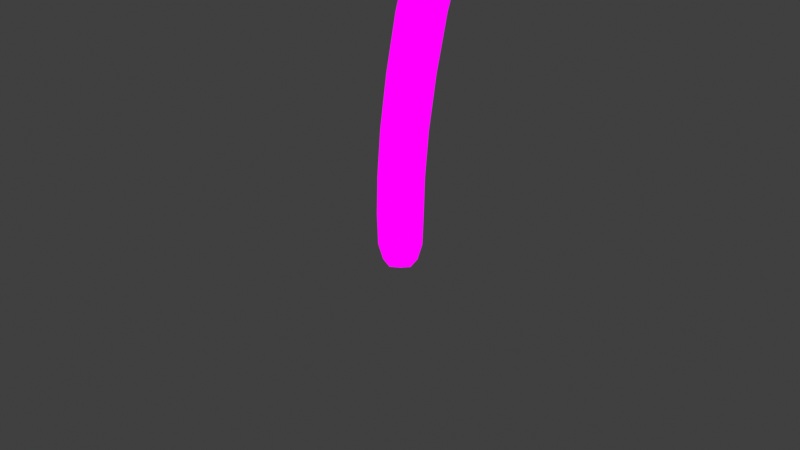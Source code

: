 # Source: Enoki_medium.blend  (saved by Blender 4.1.24; exported with 4.5.12 LTS)
import bpy
from mathutils import Matrix  # noqa: F401  (used for matrix-valued properties, if any)

bpy.ops.wm.read_factory_settings(use_empty=True)
scene = bpy.context.scene
scene.name = 'Scene'

# ---- collections
col_collection = bpy.data.collections.new('Collection'); scene.collection.children.link(col_collection)

# ---- images (referenced by path relative to the original .blend; pixels are not part of the script)
import os
ASSET_DIR = os.environ.get("B2B_ASSET_DIR", "")  # directory of the original .blend (textures are referenced by path, not embedded)
HERE = os.path.dirname(os.path.abspath(__file__))  # packed textures are extracted next to this script under _unpacked/

def load_image(name, relpath, width, height, colorspace="sRGB"):
    """Load a texture the original file referenced (path relative to the .blend, or extracted next to this script)."""
    p = next((c for c in (os.path.join(HERE, relpath), os.path.join(ASSET_DIR, relpath)) if relpath and os.path.exists(c)), "")
    if p:
        img = bpy.data.images.load(p, check_existing=True)
        img.name = name
    else:  # same state as the original file: an image datablock whose file is absent (Cycles renders it pink)
        img = bpy.data.images.new(name, width, height)
        img.source = "FILE"
        img.filepath = "//" + (relpath or name)
    img.colorspace_settings.name = colorspace
    return img
img_img_9048_png = load_image('IMG_9048.PNG', 'IMG_9048.PNG', 1024, 1024, 'sRGB')

# ---- materials (node trees are filled in below, after node groups)
mat_material = bpy.data.materials.new('Material')
mat_material.alpha_threshold = 0.0
mat_material.use_transparent_shadow = False
mat_material.roughness = 0.5
mat_material.line_color = (0.0, 0.0, 0.0, 1.0)

# ---- material node trees
mat_material.use_nodes = True; mat_material.node_tree.nodes.clear()
_N = mat_material.node_tree.nodes; _L = mat_material.node_tree.links
n0 = _N.new('ShaderNodeOutputMaterial'); n0.name = 'Material Output'; n0.location = (362, 291)
n1 = _N.new('ShaderNodeEmission'); n1.name = 'Emission'; n1.location = (72, 291)
n2 = _N.new('ShaderNodeTexImage'); n2.name = 'Image Texture'; n2.location = (-236, 315)
n2.image = img_img_9048_png
_L.new(n1.outputs[0], n0.inputs[0])
_L.new(n2.outputs[0], n1.inputs[0])
n0.is_active_output = True

# ---- world
world_world = bpy.data.worlds.new('World'); scene.world = world_world
world_world.use_nodes = True; world_world.node_tree.nodes.clear()
_N = world_world.node_tree.nodes; _L = world_world.node_tree.links
n0 = _N.new('ShaderNodeOutputWorld'); n0.name = 'World Output'; n0.location = (300, 300)
n1 = _N.new('ShaderNodeBackground'); n1.name = 'Background'; n1.location = (10, 300)
n1.inputs[0].default_value = (0.05088, 0.05088, 0.05088, 1.0)
_L.new(n1.outputs[0], n0.inputs[0])
n0.is_active_output = True
world_world.color = (0.05088, 0.05088, 0.05088)
world_world.use_sun_shadow = False
world_world.sun_shadow_jitter_overblur = 0.0

# ---- cameras
cam_camera = bpy.data.cameras.new('Camera')
cam_camera.clip_end = 100.0
cam_camera.ortho_scale = 7.314

# ---- meshes
me_cube_003 = bpy.data.meshes.new('Cube.003')
me_cube_003.from_pydata([(1.773, -0.8057, 7.627), (1.181, -0.5113, 8.356), (1.755, -0.8963, 7.754), (1.181, 0.5113, 8.356), (2.649, -6.732e-10, 7.754), (2.201, -0.5113, 8.356), (1.755, 0.8963, 7.754), (2.201, 0.5113, 8.356), (0.862, -1.486e-08, 7.754), (1.104, -0.6233, 8.029), (1.057, -6.732e-10, 8.468), (1.104, 0.6233, 8.029), (2.403, -0.6508, 7.754), (1.679, 0.6233, 8.468), (2.347, 0.6233, 8.029), (2.403, 0.6508, 7.754), (2.3, -5.202e-09, 8.468), (2.347, -0.6233, 8.029), (1.106, 0.6508, 7.754), (1.679, -0.6233, 8.468), (0.8707, -1.426e-08, 8.029), (1.727, 0.8584, 8.029), (2.582, -6.732e-10, 8.029), (1.727, -0.8584, 8.029), (1.106, -0.6508, 7.754), (1.649, -6.732e-10, 8.703), (2.577, -6.732e-10, 7.627), (1.773, 0.8057, 7.627), (0.9703, -1.343e-08, 7.627), (2.356, -0.585, 7.627), (2.356, 0.585, 7.627), (1.189, 0.585, 7.627), (1.189, -0.585, 7.627), (1.786, -0.2225, 7.663), (2.009, -1.019e-10, 7.663), (1.786, 0.2225, 7.663), (1.564, -3.623e-09, 7.663), (1.948, -0.1615, 7.663), (1.948, 0.1615, 7.663), (1.625, 0.1615, 7.663), (1.625, -0.1615, 7.663), (0.2432, 0.1669, 0.9853), (0.1826, 0.1669, 0.04617), (0.2432, -0.1669, 0.9853), (0.1826, -0.1669, 0.04617), (-0.0905, 0.1669, 0.9853), (-0.1512, 0.1669, 0.04617), (-0.0905, -0.1669, 0.9853), (-0.1512, -0.1669, 0.04617), (0.1409, 0.1252, -0.4574), (0.1409, -0.1252, -0.4574), (-0.1095, 0.1252, -0.4574), (-0.1095, -0.1252, -0.4574), (0.1297, -0.1669, 2.199), (0.5529, -0.1669, 3.467), (1.085, -0.1669, 4.735), (1.517, -0.1669, 6.002), (1.652, -0.1669, 7.27), (1.652, 0.1669, 7.27), (1.517, 0.1669, 6.002), (1.085, 0.1669, 4.735), (0.5529, 0.1669, 3.467), (0.1297, 0.1669, 2.199), (0.464, 0.1669, 2.199), (0.893, 0.1669, 3.467), (1.424, 0.1669, 4.735), (1.851, 0.1669, 6.002), (1.986, 0.1669, 7.27), (1.986, -0.1669, 7.27), (1.851, -0.1669, 6.002), (1.424, -0.1669, 4.735), (0.893, -0.1669, 3.467), (0.464, -0.1669, 2.199), (-0.2137, -1.019e-10, 0.04617), (0.0157, 0.2294, 0.04617), (0.1958, 0.1669, 0.4736), (-0.138, -0.1669, 0.4736), (0.1958, -0.1669, 0.4736), (-0.138, 0.1669, 0.4736), (0.07637, -0.2294, 0.9853), (0.3058, 5.843e-09, 0.9853), (0.0157, -0.2294, 0.04617), (-0.1531, -1.019e-10, 0.9853), (0.07637, 0.2294, 0.9853), (0.2451, 5.843e-09, 0.04617), (-0.000291, 0.1669, 1.572), (0.3335, -0.1669, 1.572), (-0.1369, -3.132e-09, -0.4899), (0.0157, 0.1526, -0.4899), (0.0157, -0.1526, -0.4899), (0.1683, -1.019e-10, -0.4899), (0.1754, 0.1597, -0.2829), (-0.144, 0.1597, -0.2829), (-0.144, -0.1597, -0.2829), (0.1754, -0.1597, -0.2829), (-0.000291, -0.1669, 1.572), (0.3144, -0.1669, 2.833), (0.8188, -0.1669, 4.101), (1.327, -0.1669, 5.368), (1.632, -0.1669, 6.636), (1.632, 0.1669, 6.636), (1.327, 0.1669, 5.368), (0.8188, 0.1669, 4.101), (0.3144, 0.1669, 2.833), (0.3335, 0.1669, 1.572), (0.6527, 0.1669, 2.833), (1.159, 0.1669, 4.101), (1.662, 0.1669, 5.368), (1.966, 0.1669, 6.636), (1.966, -0.1669, 6.636), (1.662, -0.1669, 5.368), (1.159, -0.1669, 4.101), (0.6527, -0.1669, 2.833), (0.2968, -0.2294, 2.199), (0.723, -0.2294, 3.467), (1.255, -0.2294, 4.735), (1.684, -0.2294, 6.002), (1.819, -0.2294, 7.27), (0.2968, 0.2294, 2.199), (0.723, 0.2294, 3.467), (1.255, 0.2294, 4.735), (1.684, 0.2294, 6.002), (1.819, 0.2294, 7.27), (0.5268, -2.317e-09, 2.199), (0.9568, -1.019e-10, 3.467), (1.486, -1.019e-10, 4.735), (1.914, -1.019e-10, 6.002), (2.048, -1.019e-10, 7.27), (0.06707, -1.019e-10, 2.199), (0.4892, -1.019e-10, 3.467), (1.022, -1.019e-10, 4.735), (1.455, -1.019e-10, 6.002), (1.589, -1.019e-10, 7.27), (0.0289, -0.2294, 0.4736), (-0.2005, -1.019e-10, 0.4736), (0.0157, 0.2198, -0.2861), (0.2583, -5.244e-10, 0.4736), (0.0289, 0.2294, 0.4736), (0.0157, -2.433e-09, -0.5582), (0.0157, -0.2198, -0.2861), (-0.2041, -1.019e-10, -0.2861), (0.2355, -2.899e-09, -0.2861), (0.1666, -0.2294, 1.572), (0.4836, -0.2294, 2.833), (0.9889, -0.2294, 4.101), (1.495, -0.2294, 5.368), (1.799, -0.2294, 6.636), (0.1666, 0.2294, 1.572), (0.4836, 0.2294, 2.833), (0.9889, 0.2294, 4.101), (1.495, 0.2294, 5.368), (1.799, 0.2294, 6.636), (0.396, -1.544e-09, 1.572), (0.7162, -1.019e-10, 2.833), (1.222, -1.019e-10, 4.101), (1.723, -1.019e-10, 5.368), (2.028, -1.019e-10, 6.636), (-0.06287, -1.019e-10, 1.572), (0.2511, -1.019e-10, 2.833), (0.7552, -1.019e-10, 4.101), (1.264, -1.019e-10, 5.368), (1.57, -1.019e-10, 6.636), (2.164, 0.3764, 7.599), (1.789, 0.5183, 7.599), (1.413, -0.3764, 7.599), (1.789, -0.5183, 7.599), (2.164, -0.3764, 7.599), (2.306, 1.472e-09, 7.599), (1.413, 0.3764, 7.599), (1.272, -6.732e-09, 7.599)], [], [(4, 12, 29, 26), (9, 1, 10, 20), (20, 10, 3, 11), (20, 11, 18, 8), (11, 21, 6, 18), (11, 3, 13, 21), (21, 13, 7, 14), (23, 9, 24, 2), (9, 20, 8, 24), (14, 7, 16, 22), (22, 16, 5, 17), (14, 22, 4, 15), (22, 17, 12, 4), (17, 5, 19, 23), (23, 19, 1, 9), (24, 8, 28, 32), (6, 15, 30, 27), (17, 23, 2, 12), (21, 14, 15, 6), (15, 4, 26, 30), (7, 13, 25, 16), (13, 3, 10, 25), (25, 10, 1, 19), (16, 25, 19, 5), (2, 24, 32, 0), (12, 2, 0, 29), (18, 6, 27, 31), (8, 18, 31, 28), (163, 162, 38, 35), (165, 164, 40, 33), (167, 166, 37, 34), (166, 165, 33, 37), (168, 163, 35, 39), (169, 168, 39, 36), (164, 169, 36, 40), (162, 167, 34, 38), (44, 77, 133, 81), (77, 43, 79, 133), (133, 79, 47, 76), (81, 133, 76, 48), (48, 76, 134, 73), (76, 47, 82, 134), (134, 82, 45, 78), (73, 134, 78, 46), (46, 74, 135, 92), (74, 42, 91, 135), (135, 91, 49, 88), (92, 135, 88, 51), (42, 75, 136, 84), (75, 41, 80, 136), (136, 80, 43, 77), (84, 136, 77, 44), (46, 78, 137, 74), (78, 45, 83, 137), (137, 83, 41, 75), (74, 137, 75, 42), (51, 88, 138, 87), (88, 49, 90, 138), (138, 90, 50, 89), (87, 138, 89, 52), (44, 81, 139, 94), (81, 48, 93, 139), (139, 93, 52, 89), (94, 139, 89, 50), (48, 73, 140, 93), (73, 46, 92, 140), (140, 92, 51, 87), (93, 140, 87, 52), (42, 84, 141, 91), (84, 44, 94, 141), (141, 94, 50, 90), (91, 141, 90, 49), (47, 79, 142, 95), (79, 43, 86, 142), (142, 86, 72, 113), (95, 142, 113, 53), (53, 113, 143, 96), (113, 72, 112, 143), (143, 112, 71, 114), (96, 143, 114, 54), (54, 114, 144, 97), (114, 71, 111, 144), (144, 111, 70, 115), (97, 144, 115, 55), (55, 115, 145, 98), (115, 70, 110, 145), (145, 110, 69, 116), (98, 145, 116, 56), (56, 116, 146, 99), (116, 69, 109, 146), (146, 109, 68, 117), (99, 146, 117, 57), (41, 83, 147, 104), (83, 45, 85, 147), (147, 85, 62, 118), (104, 147, 118, 63), (63, 118, 148, 105), (118, 62, 103, 148), (148, 103, 61, 119), (105, 148, 119, 64), (64, 119, 149, 106), (119, 61, 102, 149), (149, 102, 60, 120), (106, 149, 120, 65), (65, 120, 150, 107), (120, 60, 101, 150), (150, 101, 59, 121), (107, 150, 121, 66), (66, 121, 151, 108), (121, 59, 100, 151), (151, 100, 58, 122), (108, 151, 122, 67), (43, 80, 152, 86), (80, 41, 104, 152), (152, 104, 63, 123), (86, 152, 123, 72), (72, 123, 153, 112), (123, 63, 105, 153), (153, 105, 64, 124), (112, 153, 124, 71), (71, 124, 154, 111), (124, 64, 106, 154), (154, 106, 65, 125), (111, 154, 125, 70), (70, 125, 155, 110), (125, 65, 107, 155), (155, 107, 66, 126), (110, 155, 126, 69), (69, 126, 156, 109), (126, 66, 108, 156), (156, 108, 67, 127), (109, 156, 127, 68), (45, 82, 157, 85), (82, 47, 95, 157), (157, 95, 53, 128), (85, 157, 128, 62), (62, 128, 158, 103), (128, 53, 96, 158), (158, 96, 54, 129), (103, 158, 129, 61), (61, 129, 159, 102), (129, 54, 97, 159), (159, 97, 55, 130), (102, 159, 130, 60), (60, 130, 160, 101), (130, 55, 98, 160), (160, 98, 56, 131), (101, 160, 131, 59), (59, 131, 161, 100), (131, 56, 99, 161), (161, 99, 57, 132), (100, 161, 132, 58), (40, 57, 117, 33), (33, 117, 68, 37), (37, 68, 127, 34), (34, 127, 67, 38), (38, 67, 122, 35), (35, 122, 58, 39), (39, 58, 132, 36), (36, 132, 57, 40), (30, 26, 167, 162), (32, 28, 169, 164), (28, 31, 168, 169), (31, 27, 163, 168), (29, 0, 165, 166), (26, 29, 166, 167), (0, 32, 164, 165), (27, 30, 162, 163)])
_uv = me_cube_003.uv_layers.new(name='UVMap')
_uv.uv.foreach_set('vector', [0.1132, 0.8645, 0.108, 0.8645, 0.107, 0.8491, 0.1117, 0.8491, 0.08018, 0.8982, 0.08182, 0.9381, 0.07916, 0.9517, 0.07518, 0.8982, 0.07518, 0.8982, 0.07916, 0.9517, 0.08182, 0.9381, 0.08018, 0.8982, 0.07518, 0.8982, 0.08018, 0.8982, 0.08021, 0.8645, 0.075, 0.8645, 0.08018, 0.8982, 0.0935, 0.8982, 0.09411, 0.8645, 0.08021, 0.8645, 0.08018, 0.8982, 0.08182, 0.9381, 0.09247, 0.9517, 0.0935, 0.8982, 0.0935, 0.8982, 0.09247, 0.9517, 0.1036, 0.9381, 0.1068, 0.8982, 0.0935, 0.8982, 0.08018, 0.8982, 0.08021, 0.8645, 0.09411, 0.8645, 0.08018, 0.8982, 0.07518, 0.8982, 0.075, 0.8645, 0.08021, 0.8645, 0.1068, 0.8982, 0.1036, 0.9381, 0.1058, 0.9517, 0.1118, 0.8982, 0.1118, 0.8982, 0.1058, 0.9517, 0.1036, 0.9381, 0.1068, 0.8982, 0.1068, 0.8982, 0.1118, 0.8982, 0.1132, 0.8645, 0.108, 0.8645, 0.1118, 0.8982, 0.1068, 0.8982, 0.108, 0.8645, 0.1132, 0.8645, 0.1068, 0.8982, 0.1036, 0.9381, 0.09247, 0.9517, 0.0935, 0.8982, 0.0935, 0.8982, 0.09247, 0.9517, 0.08182, 0.9381, 0.08018, 0.8982, 0.08021, 0.8645, 0.075, 0.8645, 0.07731, 0.8491, 0.082, 0.8491, 0.09411, 0.8645, 0.108, 0.8645, 0.107, 0.8491, 0.0945, 0.8491, 0.1068, 0.8982, 0.0935, 0.8982, 0.09411, 0.8645, 0.108, 0.8645, 0.0935, 0.8982, 0.1068, 0.8982, 0.108, 0.8645, 0.09411, 0.8645, 0.108, 0.8645, 0.1132, 0.8645, 0.1117, 0.8491, 0.107, 0.8491, 0.1036, 0.9381, 0.09247, 0.9517, 0.09184, 0.9804, 0.1058, 0.9517, 0.09247, 0.9517, 0.08182, 0.9381, 0.07916, 0.9517, 0.09184, 0.9804, 0.09184, 0.9804, 0.07916, 0.9517, 0.08182, 0.9381, 0.09247, 0.9517, 0.1058, 0.9517, 0.09184, 0.9804, 0.09247, 0.9517, 0.1036, 0.9381, 0.09411, 0.8645, 0.08021, 0.8645, 0.082, 0.8491, 0.0945, 0.8491, 0.108, 0.8645, 0.09411, 0.8645, 0.0945, 0.8491, 0.107, 0.8491, 0.08021, 0.8645, 0.09411, 0.8645, 0.0945, 0.8491, 0.082, 0.8491, 0.075, 0.8645, 0.08021, 0.8645, 0.082, 0.8491, 0.07731, 0.8491, 0.0926, 0.8349, 0.09769, 0.8349, 0.09476, 0.8369, 0.09257, 0.8369, 0.0926, 0.8349, 0.0875, 0.8349, 0.09037, 0.8369, 0.09257, 0.8369, 0.09961, 0.8349, 0.09769, 0.8349, 0.09476, 0.8369, 0.09559, 0.8369, 0.09769, 0.8349, 0.0926, 0.8349, 0.09257, 0.8369, 0.09476, 0.8369, 0.0875, 0.8349, 0.0926, 0.8349, 0.09257, 0.8369, 0.09037, 0.8369, 0.08558, 0.8349, 0.0875, 0.8349, 0.09037, 0.8369, 0.08955, 0.8369, 0.0875, 0.8349, 0.08558, 0.8349, 0.08955, 0.8369, 0.09037, 0.8369, 0.09769, 0.8349, 0.09961, 0.8349, 0.09559, 0.8369, 0.09476, 0.8369, 0.08562, 0.7475, 0.08581, 0.761, 0.08344, 0.761, 0.08325, 0.7475, 0.08581, 0.761, 0.08649, 0.7771, 0.08411, 0.7771, 0.08344, 0.761, 0.08344, 0.761, 0.08411, 0.7771, 0.08174, 0.7771, 0.08106, 0.761, 0.08325, 0.7475, 0.08344, 0.761, 0.08106, 0.761, 0.08087, 0.7475, 0.08087, 0.7475, 0.08106, 0.761, 0.08017, 0.761, 0.07998, 0.7475, 0.08106, 0.761, 0.08174, 0.7771, 0.08085, 0.7771, 0.08017, 0.761, 0.08017, 0.761, 0.08085, 0.7771, 0.08174, 0.7771, 0.08106, 0.761, 0.07998, 0.7475, 0.08017, 0.761, 0.08106, 0.761, 0.08087, 0.7475, 0.08087, 0.7475, 0.08325, 0.7475, 0.08325, 0.737, 0.08098, 0.7371, 0.08325, 0.7475, 0.08562, 0.7475, 0.08552, 0.7371, 0.08325, 0.737, 0.08325, 0.737, 0.08552, 0.7371, 0.08503, 0.7315, 0.08325, 0.7305, 0.08098, 0.7371, 0.08325, 0.737, 0.08325, 0.7305, 0.08147, 0.7315, 0.08562, 0.7475, 0.08581, 0.761, 0.0867, 0.761, 0.08652, 0.7475, 0.08581, 0.761, 0.08649, 0.7771, 0.08738, 0.7771, 0.0867, 0.761, 0.0867, 0.761, 0.08738, 0.7771, 0.08649, 0.7771, 0.08581, 0.761, 0.08652, 0.7475, 0.0867, 0.761, 0.08581, 0.761, 0.08562, 0.7475, 0.08087, 0.7475, 0.08106, 0.761, 0.08344, 0.761, 0.08325, 0.7475, 0.08106, 0.761, 0.08174, 0.7771, 0.08411, 0.7771, 0.08344, 0.761, 0.08344, 0.761, 0.08411, 0.7771, 0.08649, 0.7771, 0.08581, 0.761, 0.08325, 0.7475, 0.08344, 0.761, 0.08581, 0.761, 0.08562, 0.7475, 0.08147, 0.7315, 0.08325, 0.7305, 0.08325, 0.7284, 0.08108, 0.7305, 0.08325, 0.7305, 0.08503, 0.7315, 0.08542, 0.7305, 0.08325, 0.7284, 0.08325, 0.7284, 0.08542, 0.7305, 0.08503, 0.7315, 0.08325, 0.7305, 0.08108, 0.7305, 0.08325, 0.7284, 0.08325, 0.7305, 0.08147, 0.7315, 0.08562, 0.7475, 0.08325, 0.7475, 0.08325, 0.737, 0.08552, 0.7371, 0.08325, 0.7475, 0.08087, 0.7475, 0.08098, 0.7371, 0.08325, 0.737, 0.08325, 0.737, 0.08098, 0.7371, 0.08147, 0.7315, 0.08325, 0.7305, 0.08552, 0.7371, 0.08325, 0.737, 0.08325, 0.7305, 0.08503, 0.7315, 0.08087, 0.7475, 0.07998, 0.7475, 0.08012, 0.737, 0.08098, 0.7371, 0.07998, 0.7475, 0.08087, 0.7475, 0.08098, 0.7371, 0.08012, 0.737, 0.08012, 0.737, 0.08098, 0.7371, 0.08147, 0.7315, 0.08108, 0.7305, 0.08098, 0.7371, 0.08012, 0.737, 0.08108, 0.7305, 0.08147, 0.7315, 0.08562, 0.7475, 0.08652, 0.7475, 0.08638, 0.737, 0.08552, 0.7371, 0.08652, 0.7475, 0.08562, 0.7475, 0.08552, 0.7371, 0.08638, 0.737, 0.08638, 0.737, 0.08552, 0.7371, 0.08503, 0.7315, 0.08542, 0.7305, 0.08552, 0.7371, 0.08638, 0.737, 0.08542, 0.7305, 0.08503, 0.7315, 0.08174, 0.7771, 0.08411, 0.7771, 0.0854, 0.7957, 0.08302, 0.7957, 0.08411, 0.7771, 0.08649, 0.7771, 0.08777, 0.7957, 0.0854, 0.7957, 0.0854, 0.7957, 0.08777, 0.7957, 0.08963, 0.8155, 0.08725, 0.8155, 0.08302, 0.7957, 0.0854, 0.7957, 0.08725, 0.8155, 0.08487, 0.8155, 0.08487, 0.8155, 0.08725, 0.8155, 0.08991, 0.8355, 0.0875, 0.8355, 0.08725, 0.8155, 0.08963, 0.8155, 0.09232, 0.8355, 0.08991, 0.8355, 0.08991, 0.8355, 0.09232, 0.8355, 0.09574, 0.8556, 0.09332, 0.8556, 0.0875, 0.8355, 0.08991, 0.8355, 0.09332, 0.8556, 0.0909, 0.8556, 0.0909, 0.8556, 0.09332, 0.8556, 0.0971, 0.8756, 0.09468, 0.8756, 0.09332, 0.8556, 0.09574, 0.8556, 0.09952, 0.8756, 0.0971, 0.8756, 0.0971, 0.8756, 0.09952, 0.8756, 0.1033, 0.8957, 0.1009, 0.8957, 0.09468, 0.8756, 0.0971, 0.8756, 0.1009, 0.8957, 0.09848, 0.8957, 0.09848, 0.8957, 0.1009, 0.8957, 0.1043, 0.9157, 0.1019, 0.9157, 0.1009, 0.8957, 0.1033, 0.8957, 0.1067, 0.9157, 0.1043, 0.9157, 0.1043, 0.9157, 0.1067, 0.9157, 0.1094, 0.9357, 0.107, 0.9357, 0.1019, 0.9157, 0.1043, 0.9157, 0.107, 0.9357, 0.1046, 0.9357, 0.1046, 0.9357, 0.107, 0.9357, 0.1086, 0.9558, 0.1063, 0.9558, 0.107, 0.9357, 0.1094, 0.9357, 0.111, 0.9558, 0.1086, 0.9558, 0.1086, 0.9558, 0.111, 0.9558, 0.1113, 0.9758, 0.1089, 0.9758, 0.1063, 0.9558, 0.1086, 0.9558, 0.1089, 0.9758, 0.1065, 0.9758, 0.08649, 0.7771, 0.08411, 0.7771, 0.0854, 0.7957, 0.08777, 0.7957, 0.08411, 0.7771, 0.08174, 0.7771, 0.08302, 0.7957, 0.0854, 0.7957, 0.0854, 0.7957, 0.08302, 0.7957, 0.08487, 0.8155, 0.08725, 0.8155, 0.08777, 0.7957, 0.0854, 0.7957, 0.08725, 0.8155, 0.08963, 0.8155, 0.08963, 0.8155, 0.08725, 0.8155, 0.08991, 0.8355, 0.09232, 0.8355, 0.08725, 0.8155, 0.08487, 0.8155, 0.0875, 0.8355, 0.08991, 0.8355, 0.08991, 0.8355, 0.0875, 0.8355, 0.0909, 0.8556, 0.09332, 0.8556, 0.09232, 0.8355, 0.08991, 0.8355, 0.09332, 0.8556, 0.09574, 0.8556, 0.09574, 0.8556, 0.09332, 0.8556, 0.0971, 0.8756, 0.09952, 0.8756, 0.09332, 0.8556, 0.0909, 0.8556, 0.09468, 0.8756, 0.0971, 0.8756, 0.0971, 0.8756, 0.09468, 0.8756, 0.09848, 0.8957, 0.1009, 0.8957, 0.09952, 0.8756, 0.0971, 0.8756, 0.1009, 0.8957, 0.1033, 0.8957, 0.1033, 0.8957, 0.1009, 0.8957, 0.1043, 0.9157, 0.1067, 0.9157, 0.1009, 0.8957, 0.09848, 0.8957, 0.1019, 0.9157, 0.1043, 0.9157, 0.1043, 0.9157, 0.1019, 0.9157, 0.1046, 0.9357, 0.107, 0.9357, 0.1067, 0.9157, 0.1043, 0.9157, 0.107, 0.9357, 0.1094, 0.9357, 0.1094, 0.9357, 0.107, 0.9357, 0.1086, 0.9558, 0.111, 0.9558, 0.107, 0.9357, 0.1046, 0.9357, 0.1063, 0.9558, 0.1086, 0.9558, 0.1086, 0.9558, 0.1063, 0.9558, 0.1065, 0.9758, 0.1089, 0.9758, 0.111, 0.9558, 0.1086, 0.9558, 0.1089, 0.9758, 0.1113, 0.9758, 0.08649, 0.7771, 0.08738, 0.7771, 0.08866, 0.7957, 0.08777, 0.7957, 0.08738, 0.7771, 0.08649, 0.7771, 0.08777, 0.7957, 0.08866, 0.7957, 0.08866, 0.7957, 0.08777, 0.7957, 0.08963, 0.8155, 0.09053, 0.8155, 0.08777, 0.7957, 0.08866, 0.7957, 0.09053, 0.8155, 0.08963, 0.8155, 0.08963, 0.8155, 0.09053, 0.8155, 0.09322, 0.8355, 0.09232, 0.8355, 0.09053, 0.8155, 0.08963, 0.8155, 0.09232, 0.8355, 0.09322, 0.8355, 0.09322, 0.8355, 0.09232, 0.8355, 0.09574, 0.8556, 0.09665, 0.8556, 0.09232, 0.8355, 0.09322, 0.8355, 0.09665, 0.8556, 0.09574, 0.8556, 0.09574, 0.8556, 0.09665, 0.8556, 0.1004, 0.8756, 0.09952, 0.8756, 0.09665, 0.8556, 0.09574, 0.8556, 0.09952, 0.8756, 0.1004, 0.8756, 0.1004, 0.8756, 0.09952, 0.8756, 0.1033, 0.8957, 0.1042, 0.8957, 0.09952, 0.8756, 0.1004, 0.8756, 0.1042, 0.8957, 0.1033, 0.8957, 0.1033, 0.8957, 0.1042, 0.8957, 0.1076, 0.9157, 0.1067, 0.9157, 0.1042, 0.8957, 0.1033, 0.8957, 0.1067, 0.9157, 0.1076, 0.9157, 0.1076, 0.9157, 0.1067, 0.9157, 0.1094, 0.9357, 0.1103, 0.9357, 0.1067, 0.9157, 0.1076, 0.9157, 0.1103, 0.9357, 0.1094, 0.9357, 0.1094, 0.9357, 0.1103, 0.9357, 0.1119, 0.9558, 0.111, 0.9558, 0.1103, 0.9357, 0.1094, 0.9357, 0.111, 0.9558, 0.1119, 0.9558, 0.1119, 0.9558, 0.111, 0.9558, 0.1113, 0.9758, 0.1122, 0.9758, 0.111, 0.9558, 0.1119, 0.9558, 0.1122, 0.9758, 0.1113, 0.9758, 0.08174, 0.7771, 0.08085, 0.7771, 0.08213, 0.7957, 0.08302, 0.7957, 0.08085, 0.7771, 0.08174, 0.7771, 0.08302, 0.7957, 0.08213, 0.7957, 0.08213, 0.7957, 0.08302, 0.7957, 0.08487, 0.8155, 0.08398, 0.8155, 0.08302, 0.7957, 0.08213, 0.7957, 0.08398, 0.8155, 0.08487, 0.8155, 0.08487, 0.8155, 0.08398, 0.8155, 0.0866, 0.8355, 0.0875, 0.8355, 0.08398, 0.8155, 0.08487, 0.8155, 0.0875, 0.8355, 0.0866, 0.8355, 0.0866, 0.8355, 0.0875, 0.8355, 0.0909, 0.8556, 0.08999, 0.8556, 0.0875, 0.8355, 0.0866, 0.8355, 0.08999, 0.8556, 0.0909, 0.8556, 0.0909, 0.8556, 0.08999, 0.8556, 0.09378, 0.8756, 0.09468, 0.8756, 0.08999, 0.8556, 0.0909, 0.8556, 0.09468, 0.8756, 0.09378, 0.8756, 0.09378, 0.8756, 0.09468, 0.8756, 0.09848, 0.8957, 0.09758, 0.8957, 0.09468, 0.8756, 0.09378, 0.8756, 0.09758, 0.8957, 0.09848, 0.8957, 0.09848, 0.8957, 0.09758, 0.8957, 0.101, 0.9157, 0.1019, 0.9157, 0.09758, 0.8957, 0.09848, 0.8957, 0.1019, 0.9157, 0.101, 0.9157, 0.101, 0.9157, 0.1019, 0.9157, 0.1046, 0.9357, 0.1037, 0.9357, 0.1019, 0.9157, 0.101, 0.9157, 0.1037, 0.9357, 0.1046, 0.9357, 0.1046, 0.9357, 0.1037, 0.9357, 0.1054, 0.9558, 0.1063, 0.9558, 0.1037, 0.9357, 0.1046, 0.9357, 0.1063, 0.9558, 0.1054, 0.9558, 0.1054, 0.9558, 0.1063, 0.9558, 0.1065, 0.9758, 0.1057, 0.9758, 0.1063, 0.9558, 0.1054, 0.9558, 0.1057, 0.9758, 0.1065, 0.9758, 0.1062, 0.9882, 0.1065, 0.9758, 0.1089, 0.9758, 0.1085, 0.9882, 0.1085, 0.9882, 0.1089, 0.9758, 0.1113, 0.9758, 0.1108, 0.9882, 0.1108, 0.9882, 0.1113, 0.9758, 0.1122, 0.9758, 0.1116, 0.9882, 0.1116, 0.9882, 0.1122, 0.9758, 0.1113, 0.9758, 0.1108, 0.9882, 0.1108, 0.9882, 0.1113, 0.9758, 0.1089, 0.9758, 0.1085, 0.9882, 0.1085, 0.9882, 0.1089, 0.9758, 0.1065, 0.9758, 0.1062, 0.9882, 0.1062, 0.9882, 0.1065, 0.9758, 0.1057, 0.9758, 0.1053, 0.9882, 0.1053, 0.9882, 0.1057, 0.9758, 0.1065, 0.9758, 0.1062, 0.9882, 0.1003, 0.8358, 0.1033, 0.8358, 0.09961, 0.8349, 0.09769, 0.8349, 0.08446, 0.8358, 0.08149, 0.8358, 0.08558, 0.8349, 0.0875, 0.8349, 0.08149, 0.8358, 0.08446, 0.8358, 0.0875, 0.8349, 0.08558, 0.8349, 0.08446, 0.8358, 0.09239, 0.8358, 0.0926, 0.8349, 0.0875, 0.8349, 0.1003, 0.8358, 0.09239, 0.8358, 0.0926, 0.8349, 0.09769, 0.8349, 0.1033, 0.8358, 0.1003, 0.8358, 0.09769, 0.8349, 0.09961, 0.8349, 0.09239, 0.8358, 0.08446, 0.8358, 0.0875, 0.8349, 0.0926, 0.8349, 0.09239, 0.8358, 0.1003, 0.8358, 0.09769, 0.8349, 0.0926, 0.8349])
me_cube_003.materials.append(mat_material)
me_cube_003.update()

# ---- objects
ob_camera = bpy.data.objects.new('Camera', cam_camera)
ob_cube_003 = bpy.data.objects.new('Cube.003', me_cube_003)

# ---- transforms, parenting, visibility, modifiers, constraints
ob_camera.location = (7.359, -6.926, 4.958)
ob_camera.rotation_euler = (1.109, 0.0, 0.8149)
ob_camera.lock_rotations_4d = False
ob_camera.empty_display_type = 'ARROWS'
ob_camera.color = (0.0, 0.0, 0.0, 0.0)
ob_camera.display_type = 'WIRE'
ob_camera.lineart.crease_threshold = 0.0
ob_cube_003.location = (0.0, 0.0, 0.0)

# ---- collection membership
col_collection.objects.link(ob_camera)
col_collection.objects.link(ob_cube_003)

# ---- scene / render settings (as saved in the file)
scene.camera = ob_camera
scene.frame_start = 1; scene.frame_end = 250; scene.frame_set(1)
scene.render.engine = 'BLENDER_EEVEE_NEXT'
scene.cycles.sampling_pattern = 'TABULATED_SOBOL'
scene.eevee.ray_tracing_options.trace_max_roughness = 0.0
scene.view_settings.view_transform = 'Standard'
bpy.context.view_layer.update()
